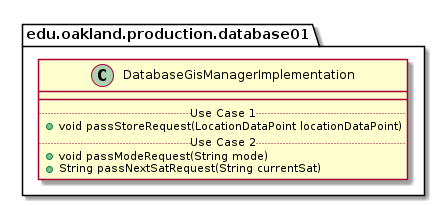

The diagram above was rendered by PlantUML. Its source (embedded in the PNG):
@startuml DatabaseGisManagerImplementation

package edu.oakland.production.database01 {
    class DatabaseGisManagerImplementation {
        __
        .. Use Case 1 ..
        + void passStoreRequest(LocationDataPoint locationDataPoint)
        .. Use Case 2 ..
        + void passModeRequest(String mode)
        + String passNextSatRequest(String currentSat)
    }
}

@enduml